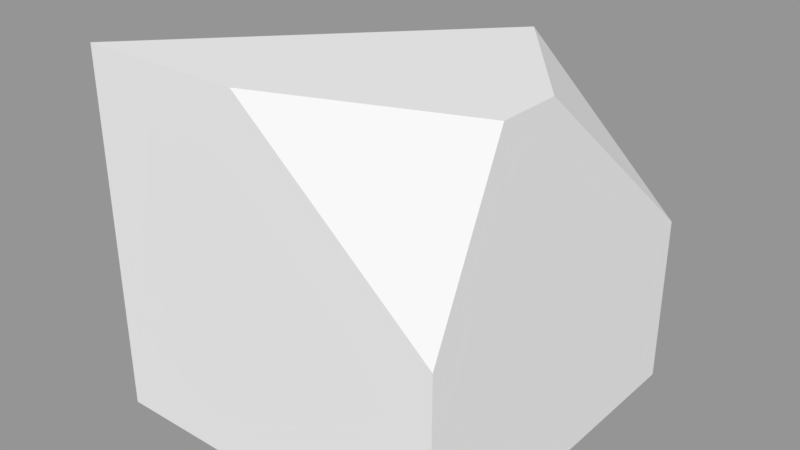 # Source: 1x1x1_unity_cube_2.blend  (saved by Blender 2.79.0; exported with 4.5.12 LTS)
import bpy
from mathutils import Matrix  # noqa: F401  (used for matrix-valued properties, if any)

bpy.ops.wm.read_factory_settings(use_empty=True)
scene = bpy.context.scene
scene.name = 'Scene'

# ---- collections
col_collection_1 = bpy.data.collections.new('Collection 1'); scene.collection.children.link(col_collection_1)

# ---- materials (node trees are filled in below, after node groups)
mat_material = bpy.data.materials.new('Material')
mat_material.alpha_threshold = 0.0
mat_material.use_transparent_shadow = False
mat_material.roughness = 0.5
mat_material.line_color = (0.0, 0.0, 0.0, 1.0)

# ---- material node trees

# ---- meshes
me_cube = bpy.data.meshes.new('Cube')
me_cube.from_pydata([(0.5, -0.5, 0.5), (-0.5, 0.5, 0.5), (-0.5, -0.5, 0.5), (0.5, -0.5, -0.5), (-0.5, -0.5, -0.5), (0.5, -0.0234, -0.5), (0.5, 0.5, 0.1179), (0.5, 0.5, 0.2922), (0.2079, 0.5, -0.2468), (-0.5, 0.05963, -0.5), (0.5, 0.03479, 0.5), (-0.0354, 0.5, 0.5)], [], [(0, 10, 11, 1, 2), (3, 4, 9, 5), (0, 3, 5, 6, 7, 10), (3, 0, 2, 4), (9, 4, 2, 1), (6, 5, 8), (5, 9, 8), (9, 1, 8), (11, 7, 6, 8, 1), (10, 7, 11)])
me_cube.materials.append(mat_material)
me_cube.use_remesh_preserve_volume = False
me_cube.use_remesh_preserve_attributes = False
me_cube.use_mirror_vertex_groups = False
me_cube.update()

# ---- objects
ob_cube = bpy.data.objects.new('Cube', me_cube)

# ---- transforms, parenting, visibility, modifiers, constraints
ob_cube.location = (0.4832, 0.4984, 0.5)
ob_cube.rotation_euler = (1.571, 0.0, 0.0)
ob_cube.lock_rotations_4d = False
ob_cube.empty_display_type = 'ARROWS'
ob_cube.lineart.crease_threshold = 0.0

# ---- collection membership
col_collection_1.objects.link(ob_cube)

# ---- scene / render settings (as saved in the file)
scene.frame_start = 1; scene.frame_end = 250; scene.frame_set(1)
scene.render.engine = 'BLENDER_EEVEE_NEXT'
scene.render.resolution_percentage = 50
scene.render.dither_intensity = 0.0
scene.cycles.use_denoising = False
scene.cycles.samples = 128
scene.cycles.sampling_pattern = 'TABULATED_SOBOL'
scene.cycles.use_adaptive_sampling = False
scene.cycles.use_light_tree = False
scene.cycles.blur_glossy = 0.0
scene.cycles.sample_clamp_indirect = 0.0
scene.view_settings.view_transform = 'Standard'
bpy.context.view_layer.update()

# ---- added for rendering (the .blend has no active camera and no usable light): camera, sun + grey world if the file has none
cam_auto = bpy.data.cameras.new('AutoCamera')
cam_auto.lens = 50.0
cam_auto.sensor_width = 36.0
cam_auto.clip_end = 1000.0
ob_auto_camera = bpy.data.objects.new('AutoCamera', cam_auto)
scene.collection.objects.link(ob_auto_camera)
ob_auto_camera.location = (2.08575, -1.42462, 1.78203)
ob_auto_camera.rotation_euler = (1.09748, -7.21219e-08, 0.694738)
scene.camera = ob_auto_camera
light_auto_sun = bpy.data.lights.new('AutoSun', 'SUN')
light_auto_sun.energy = 3.0
light_auto_sun.angle = 0.0523599
ob_auto_sun = bpy.data.objects.new('AutoSun', light_auto_sun)
scene.collection.objects.link(ob_auto_sun)
ob_auto_sun.rotation_euler = (0.872665, 0.174533, 0.523599)
if scene.world is None:
    world_auto = bpy.data.worlds.new('AutoWorld')
    world_auto.color = (0.3, 0.3, 0.3)
    scene.world = world_auto
bpy.context.view_layer.update()
